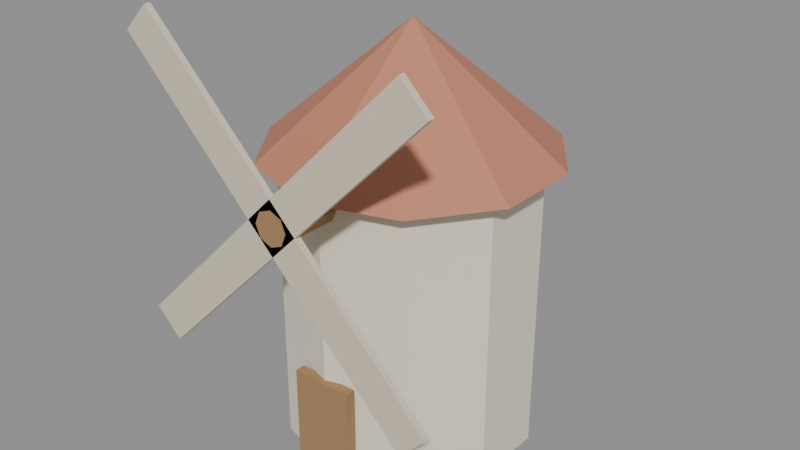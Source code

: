 # Source: mlyn.blend  (saved by Blender 5.0.119; exported with 4.5.12 LTS)
import bpy
from mathutils import Matrix  # noqa: F401  (used for matrix-valued properties, if any)

bpy.ops.wm.read_factory_settings(use_empty=True)
scene = bpy.context.scene
scene.name = 'Scene'

# ---- collections
col_model = bpy.data.collections.new('Model'); scene.collection.children.link(col_model)

# ---- materials (node trees are filled in below, after node groups)
mat_plaster = bpy.data.materials.new('Plaster')
mat_roofred = bpy.data.materials.new('RoofRed')
mat_wood = bpy.data.materials.new('Wood')
mat_cloth = bpy.data.materials.new('Cloth')

# ---- material node trees
mat_plaster.use_nodes = True; mat_plaster.node_tree.nodes.clear()
_N = mat_plaster.node_tree.nodes; _L = mat_plaster.node_tree.links
n0 = _N.new('ShaderNodeBsdfPrincipled'); n0.name = 'Principled BSDF'; n0.location = (-200, 100)
n0.inputs[0].default_value = (0.82, 0.76, 0.62, 1.0)
n0.inputs[2].default_value = 0.9
n1 = _N.new('ShaderNodeOutputMaterial'); n1.name = 'Material Output'; n1.location = (200, 100)
_L.new(n0.outputs[0], n1.inputs[0])
n1.is_active_output = True
mat_roofred.use_nodes = True; mat_roofred.node_tree.nodes.clear()
_N = mat_roofred.node_tree.nodes; _L = mat_roofred.node_tree.links
n0 = _N.new('ShaderNodeBsdfPrincipled'); n0.name = 'Principled BSDF'; n0.location = (-200, 100)
n0.inputs[0].default_value = (0.55, 0.22, 0.14, 1.0)
n0.inputs[2].default_value = 0.9
n1 = _N.new('ShaderNodeOutputMaterial'); n1.name = 'Material Output'; n1.location = (200, 100)
_L.new(n0.outputs[0], n1.inputs[0])
n1.is_active_output = True
mat_wood.use_nodes = True; mat_wood.node_tree.nodes.clear()
_N = mat_wood.node_tree.nodes; _L = mat_wood.node_tree.links
n0 = _N.new('ShaderNodeBsdfPrincipled'); n0.name = 'Principled BSDF'; n0.location = (-200, 100)
n0.inputs[0].default_value = (0.36, 0.22, 0.1, 1.0)
n0.inputs[2].default_value = 0.9
n1 = _N.new('ShaderNodeOutputMaterial'); n1.name = 'Material Output'; n1.location = (200, 100)
_L.new(n0.outputs[0], n1.inputs[0])
n1.is_active_output = True
mat_cloth.use_nodes = True; mat_cloth.node_tree.nodes.clear()
_N = mat_cloth.node_tree.nodes; _L = mat_cloth.node_tree.links
n0 = _N.new('ShaderNodeBsdfPrincipled'); n0.name = 'Principled BSDF'; n0.location = (-200, 100)
n0.inputs[0].default_value = (0.7, 0.62, 0.48, 1.0)
n0.inputs[2].default_value = 0.9
n1 = _N.new('ShaderNodeOutputMaterial'); n1.name = 'Material Output'; n1.location = (200, 100)
_L.new(n0.outputs[0], n1.inputs[0])
n1.is_active_output = True

# ---- meshes
me_cylinder = bpy.data.meshes.new('Cylinder')
me_cylinder.from_pydata([(0.0, 0.6, -0.7), (0.0, 0.6, 0.7), (0.3527, 0.4854, -0.7), (0.3527, 0.4854, 0.7), (0.5706, 0.1854, -0.7), (0.5706, 0.1854, 0.7), (0.5706, -0.1854, -0.7), (0.5706, -0.1854, 0.7), (0.3527, -0.4854, -0.7), (0.3527, -0.4854, 0.7), (0.0, -0.6, -0.7), (0.0, -0.6, 0.7), (-0.3527, -0.4854, -0.7), (-0.3527, -0.4854, 0.7), (-0.5706, -0.1854, -0.7), (-0.5706, -0.1854, 0.7), (-0.5706, 0.1854, -0.7), (-0.5706, 0.1854, 0.7), (-0.3527, 0.4854, -0.7), (-0.3527, 0.4854, 0.7)], [], [(0, 1, 3, 2), (2, 3, 5, 4), (4, 5, 7, 6), (6, 7, 9, 8), (8, 9, 11, 10), (10, 11, 13, 12), (12, 13, 15, 14), (14, 15, 17, 16), (3, 1, 19, 17, 15, 13, 11, 9, 7, 5), (16, 17, 19, 18), (18, 19, 1, 0), (0, 2, 4, 6, 8, 10, 12, 14, 16, 18)])
_uv = me_cylinder.uv_layers.new(name='UVMap')
_uv.uv.foreach_set('vector', [1.0, 0.5, 1.0, 1.0, 0.9, 1.0, 0.9, 0.5, 0.9, 0.5, 0.9, 1.0, 0.8, 1.0, 0.8, 0.5, 0.8, 0.5, 0.8, 1.0, 0.7, 1.0, 0.7, 0.5, 0.7, 0.5, 0.7, 1.0, 0.6, 1.0, 0.6, 0.5, 0.6, 0.5, 0.6, 1.0, 0.5, 1.0, 0.5, 0.5, 0.5, 0.5, 0.5, 1.0, 0.4, 1.0, 0.4, 0.5, 0.4, 0.5, 0.4, 1.0, 0.3, 1.0, 0.3, 0.5, 0.3, 0.5, 0.3, 1.0, 0.2, 1.0, 0.2, 0.5, 0.3911, 0.4442, 0.25, 0.49, 0.1089, 0.4442, 0.02175, 0.3242, 0.02175, 0.1758, 0.1089, 0.05584, 0.25, 0.01, 0.3911, 0.05584, 0.4783, 0.1758, 0.4783, 0.3242, 0.2, 0.5, 0.2, 1.0, 0.1, 1.0, 0.1, 0.5, 0.1, 0.5, 0.1, 1.0, -7.451e-08, 1.0, -7.451e-08, 0.5, 0.75, 0.49, 0.8911, 0.4442, 0.9783, 0.3242, 0.9783, 0.1758, 0.8911, 0.05584, 0.75, 0.01, 0.6089, 0.05584, 0.5217, 0.1758, 0.5217, 0.3242, 0.6089, 0.4442])
me_cylinder.materials.append(mat_plaster)
me_cylinder.update()
me_cone = bpy.data.meshes.new('Cone')
me_cone.from_pydata([(0.0, 0.7, -0.3), (0.4114, 0.5663, -0.3), (0.6657, 0.2163, -0.3), (0.6657, -0.2163, -0.3), (0.4114, -0.5663, -0.3), (0.0, -0.7, -0.3), (-0.4114, -0.5663, -0.3), (-0.6657, -0.2163, -0.3), (-0.6657, 0.2163, -0.3), (-0.4114, 0.5663, -0.3), (0.0, 0.0, 0.3)], [], [(0, 10, 1), (1, 10, 2), (2, 10, 3), (3, 10, 4), (4, 10, 5), (5, 10, 6), (6, 10, 7), (7, 10, 8), (0, 1, 2, 3, 4, 5, 6, 7, 8, 9), (8, 10, 9), (9, 10, 0)])
_uv = me_cone.uv_layers.new(name='UVMap')
_uv.uv.foreach_set('vector', [0.25, 0.49, 0.25, 0.25, 0.3911, 0.4442, 0.3911, 0.4442, 0.25, 0.25, 0.4783, 0.3242, 0.4783, 0.3242, 0.25, 0.25, 0.4783, 0.1758, 0.4783, 0.1758, 0.25, 0.25, 0.3911, 0.05584, 0.3911, 0.05584, 0.25, 0.25, 0.25, 0.01, 0.25, 0.01, 0.25, 0.25, 0.1089, 0.05584, 0.1089, 0.05584, 0.25, 0.25, 0.02175, 0.1758, 0.02175, 0.1758, 0.25, 0.25, 0.02175, 0.3242, 0.75, 0.49, 0.8911, 0.4442, 0.9783, 0.3242, 0.9783, 0.1758, 0.8911, 0.05584, 0.75, 0.01, 0.6089, 0.05584, 0.5217, 0.1758, 0.5217, 0.3242, 0.6089, 0.4442, 0.02175, 0.3242, 0.25, 0.25, 0.1089, 0.4442, 0.1089, 0.4442, 0.25, 0.25, 0.25, 0.49])
me_cone.materials.append(mat_roofred)
me_cone.update()
me_cylinder_001 = bpy.data.meshes.new('Cylinder.001')
me_cylinder_001.from_pydata([(0.0, 0.08, -0.15), (0.0, 0.08, 0.15), (0.05657, 0.05657, -0.15), (0.05657, 0.05657, 0.15), (0.08, 0.0, -0.15), (0.08, 0.0, 0.15), (0.05657, -0.05657, -0.15), (0.05657, -0.05657, 0.15), (0.0, -0.08, -0.15), (0.0, -0.08, 0.15), (-0.05657, -0.05657, -0.15), (-0.05657, -0.05657, 0.15), (-0.08, 0.0, -0.15), (-0.08, 0.0, 0.15), (-0.05657, 0.05657, -0.15), (-0.05657, 0.05657, 0.15)], [], [(0, 1, 3, 2), (2, 3, 5, 4), (4, 5, 7, 6), (6, 7, 9, 8), (8, 9, 11, 10), (10, 11, 13, 12), (3, 1, 15, 13, 11, 9, 7, 5), (12, 13, 15, 14), (14, 15, 1, 0), (0, 2, 4, 6, 8, 10, 12, 14)])
_uv = me_cylinder_001.uv_layers.new(name='UVMap')
_uv.uv.foreach_set('vector', [1.0, 0.5, 1.0, 1.0, 0.875, 1.0, 0.875, 0.5, 0.875, 0.5, 0.875, 1.0, 0.75, 1.0, 0.75, 0.5, 0.75, 0.5, 0.75, 1.0, 0.625, 1.0, 0.625, 0.5, 0.625, 0.5, 0.625, 1.0, 0.5, 1.0, 0.5, 0.5, 0.5, 0.5, 0.5, 1.0, 0.375, 1.0, 0.375, 0.5, 0.375, 0.5, 0.375, 1.0, 0.25, 1.0, 0.25, 0.5, 0.4197, 0.4197, 0.25, 0.49, 0.08029, 0.4197, 0.01, 0.25, 0.08029, 0.08029, 0.25, 0.01, 0.4197, 0.08029, 0.49, 0.25, 0.25, 0.5, 0.25, 1.0, 0.125, 1.0, 0.125, 0.5, 0.125, 0.5, 0.125, 1.0, 0.0, 1.0, 0.0, 0.5, 0.75, 0.49, 0.9197, 0.4197, 0.99, 0.25, 0.9197, 0.08029, 0.75, 0.01, 0.5803, 0.08029, 0.51, 0.25, 0.5803, 0.4197])
me_cylinder_001.materials.append(mat_wood)
me_cylinder_001.update()
me_cube = bpy.data.meshes.new('Cube')
me_cube.from_pydata([(-0.5, -0.5, -0.5), (-0.5, -0.5, 0.5), (-0.5, 0.5, -0.5), (-0.5, 0.5, 0.5), (0.5, -0.5, -0.5), (0.5, -0.5, 0.5), (0.5, 0.5, -0.5), (0.5, 0.5, 0.5)], [], [(0, 1, 3, 2), (2, 3, 7, 6), (6, 7, 5, 4), (4, 5, 1, 0), (2, 6, 4, 0), (7, 3, 1, 5)])
_uv = me_cube.uv_layers.new(name='UVMap')
_uv.uv.foreach_set('vector', [0.375, 0.0, 0.625, 0.0, 0.625, 0.25, 0.375, 0.25, 0.375, 0.25, 0.625, 0.25, 0.625, 0.5, 0.375, 0.5, 0.375, 0.5, 0.625, 0.5, 0.625, 0.75, 0.375, 0.75, 0.375, 0.75, 0.625, 0.75, 0.625, 1.0, 0.375, 1.0, 0.125, 0.5, 0.375, 0.5, 0.375, 0.75, 0.125, 0.75, 0.625, 0.5, 0.875, 0.5, 0.875, 0.75, 0.625, 0.75])
me_cube.materials.append(mat_cloth)
me_cube.update()
me_cube_001 = bpy.data.meshes.new('Cube.001')
me_cube_001.from_pydata([(-0.5, -0.5, -0.5), (-0.5, -0.5, 0.5), (-0.5, 0.5, -0.5), (-0.5, 0.5, 0.5), (0.5, -0.5, -0.5), (0.5, -0.5, 0.5), (0.5, 0.5, -0.5), (0.5, 0.5, 0.5)], [], [(0, 1, 3, 2), (2, 3, 7, 6), (6, 7, 5, 4), (4, 5, 1, 0), (2, 6, 4, 0), (7, 3, 1, 5)])
_uv = me_cube_001.uv_layers.new(name='UVMap')
_uv.uv.foreach_set('vector', [0.375, 0.0, 0.625, 0.0, 0.625, 0.25, 0.375, 0.25, 0.375, 0.25, 0.625, 0.25, 0.625, 0.5, 0.375, 0.5, 0.375, 0.5, 0.625, 0.5, 0.625, 0.75, 0.375, 0.75, 0.375, 0.75, 0.625, 0.75, 0.625, 1.0, 0.375, 1.0, 0.125, 0.5, 0.375, 0.5, 0.375, 0.75, 0.125, 0.75, 0.625, 0.5, 0.875, 0.5, 0.875, 0.75, 0.625, 0.75])
me_cube_001.materials.append(mat_cloth)
me_cube_001.update()
me_cube_002 = bpy.data.meshes.new('Cube.002')
me_cube_002.from_pydata([(-0.5, -0.5, -0.5), (-0.5, -0.5, 0.5), (-0.5, 0.5, -0.5), (-0.5, 0.5, 0.5), (0.5, -0.5, -0.5), (0.5, -0.5, 0.5), (0.5, 0.5, -0.5), (0.5, 0.5, 0.5)], [], [(0, 1, 3, 2), (2, 3, 7, 6), (6, 7, 5, 4), (4, 5, 1, 0), (2, 6, 4, 0), (7, 3, 1, 5)])
_uv = me_cube_002.uv_layers.new(name='UVMap')
_uv.uv.foreach_set('vector', [0.375, 0.0, 0.625, 0.0, 0.625, 0.25, 0.375, 0.25, 0.375, 0.25, 0.625, 0.25, 0.625, 0.5, 0.375, 0.5, 0.375, 0.5, 0.625, 0.5, 0.625, 0.75, 0.375, 0.75, 0.375, 0.75, 0.625, 0.75, 0.625, 1.0, 0.375, 1.0, 0.125, 0.5, 0.375, 0.5, 0.375, 0.75, 0.125, 0.75, 0.625, 0.5, 0.875, 0.5, 0.875, 0.75, 0.625, 0.75])
me_cube_002.materials.append(mat_cloth)
me_cube_002.update()
me_cube_003 = bpy.data.meshes.new('Cube.003')
me_cube_003.from_pydata([(-0.5, -0.5, -0.5), (-0.5, -0.5, 0.5), (-0.5, 0.5, -0.5), (-0.5, 0.5, 0.5), (0.5, -0.5, -0.5), (0.5, -0.5, 0.5), (0.5, 0.5, -0.5), (0.5, 0.5, 0.5)], [], [(0, 1, 3, 2), (2, 3, 7, 6), (6, 7, 5, 4), (4, 5, 1, 0), (2, 6, 4, 0), (7, 3, 1, 5)])
_uv = me_cube_003.uv_layers.new(name='UVMap')
_uv.uv.foreach_set('vector', [0.375, 0.0, 0.625, 0.0, 0.625, 0.25, 0.375, 0.25, 0.375, 0.25, 0.625, 0.25, 0.625, 0.5, 0.375, 0.5, 0.375, 0.5, 0.625, 0.5, 0.625, 0.75, 0.375, 0.75, 0.375, 0.75, 0.625, 0.75, 0.625, 1.0, 0.375, 1.0, 0.125, 0.5, 0.375, 0.5, 0.375, 0.75, 0.125, 0.75, 0.625, 0.5, 0.875, 0.5, 0.875, 0.75, 0.625, 0.75])
me_cube_003.materials.append(mat_cloth)
me_cube_003.update()
me_cube_004 = bpy.data.meshes.new('Cube.004')
me_cube_004.from_pydata([(-0.5, -0.5, -0.5), (-0.5, -0.5, 0.5), (-0.5, 0.5, -0.5), (-0.5, 0.5, 0.5), (0.5, -0.5, -0.5), (0.5, -0.5, 0.5), (0.5, 0.5, -0.5), (0.5, 0.5, 0.5)], [], [(0, 1, 3, 2), (2, 3, 7, 6), (6, 7, 5, 4), (4, 5, 1, 0), (2, 6, 4, 0), (7, 3, 1, 5)])
_uv = me_cube_004.uv_layers.new(name='UVMap')
_uv.uv.foreach_set('vector', [0.375, 0.0, 0.625, 0.0, 0.625, 0.25, 0.375, 0.25, 0.375, 0.25, 0.625, 0.25, 0.625, 0.5, 0.375, 0.5, 0.375, 0.5, 0.625, 0.5, 0.625, 0.75, 0.375, 0.75, 0.375, 0.75, 0.625, 0.75, 0.625, 1.0, 0.375, 1.0, 0.125, 0.5, 0.375, 0.5, 0.375, 0.75, 0.125, 0.75, 0.625, 0.5, 0.875, 0.5, 0.875, 0.75, 0.625, 0.75])
me_cube_004.materials.append(mat_wood)
me_cube_004.update()

# ---- objects
ob_tower = bpy.data.objects.new('Tower', me_cylinder)
ob_roof = bpy.data.objects.new('Roof', me_cone)
ob_hub = bpy.data.objects.new('Hub', me_cylinder_001)
ob_sail0 = bpy.data.objects.new('Sail0', me_cube)
ob_sail1 = bpy.data.objects.new('Sail1', me_cube_001)
ob_sail2 = bpy.data.objects.new('Sail2', me_cube_002)
ob_sail3 = bpy.data.objects.new('Sail3', me_cube_003)
ob_door = bpy.data.objects.new('Door', me_cube_004)

# ---- transforms, parenting, visibility, modifiers, constraints
ob_tower.location = (0.0, 0.0, 0.7)
ob_roof.location = (0.0, 0.0, 1.7)
ob_hub.location = (0.0, -0.72, 1.35)
ob_hub.rotation_euler = (1.571, 0.0, 0.0)
ob_sail0.location = (0.3536, -0.85, 1.704)
ob_sail0.rotation_euler = (0.0, 0.7854, 0.0)
ob_sail0.scale = (0.18, 0.03, 1.0)
ob_sail1.location = (0.3536, -0.85, 0.9964)
ob_sail1.rotation_euler = (0.0, 2.356, 0.0)
ob_sail1.scale = (0.18, 0.03, 1.0)
ob_sail2.location = (-0.3536, -0.85, 0.9964)
ob_sail2.rotation_euler = (0.0, 3.927, 0.0)
ob_sail2.scale = (0.18, 0.03, 1.0)
ob_sail3.location = (-0.3536, -0.85, 1.704)
ob_sail3.rotation_euler = (0.0, 5.498, 0.0)
ob_sail3.scale = (0.18, 0.03, 1.0)
ob_door.location = (0.0, -0.6, 0.25)
ob_door.scale = (0.3, 0.05, 0.5)

# ---- collection membership
col_model.objects.link(ob_tower)
col_model.objects.link(ob_roof)
col_model.objects.link(ob_hub)
col_model.objects.link(ob_sail0)
col_model.objects.link(ob_sail1)
col_model.objects.link(ob_sail2)
col_model.objects.link(ob_sail3)
col_model.objects.link(ob_door)

# ---- scene / render settings (as saved in the file)
scene.frame_start = 1; scene.frame_end = 1; scene.frame_set(1)
scene.render.engine = 'BLENDER_EEVEE_NEXT'
scene.render.fps = 10
scene.render.bake_bias = 0.0
scene.render.bake_samples = 0
scene.cycles.sampling_pattern = 'TABULATED_SOBOL'
scene.eevee.use_volume_custom_range = False
bpy.context.view_layer.update()

# ---- added for rendering (the .blend has no active camera and no usable light): camera, sun + grey world if the file has none
cam_auto = bpy.data.cameras.new('AutoCamera')
cam_auto.lens = 50.0
cam_auto.sensor_width = 36.0
cam_auto.clip_end = 1000.0
ob_auto_camera = bpy.data.objects.new('AutoCamera', cam_auto)
scene.collection.objects.link(ob_auto_camera)
ob_auto_camera.location = (2.82741, -3.4779, 3.32231)
ob_auto_camera.rotation_euler = (1.09748, -7.21219e-08, 0.694738)
scene.camera = ob_auto_camera
light_auto_sun = bpy.data.lights.new('AutoSun', 'SUN')
light_auto_sun.energy = 3.0
light_auto_sun.angle = 0.0523599
ob_auto_sun = bpy.data.objects.new('AutoSun', light_auto_sun)
scene.collection.objects.link(ob_auto_sun)
ob_auto_sun.rotation_euler = (0.872665, 0.174533, 0.523599)
if scene.world is None:
    world_auto = bpy.data.worlds.new('AutoWorld')
    world_auto.color = (0.3, 0.3, 0.3)
    scene.world = world_auto
bpy.context.view_layer.update()
